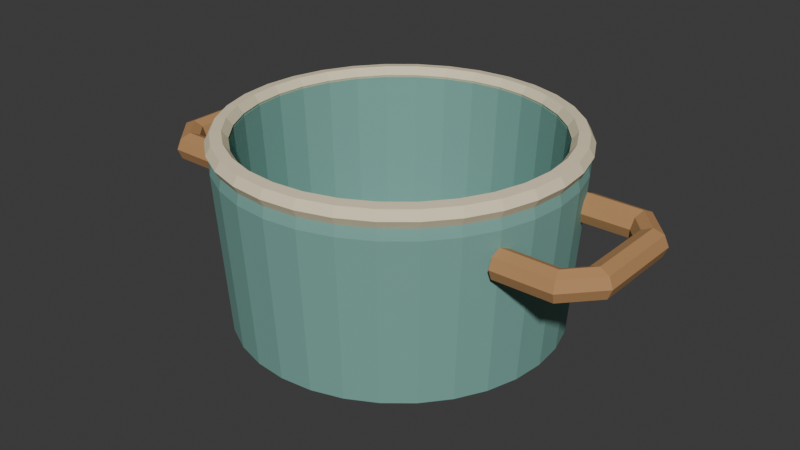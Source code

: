 # Source: source.blend  (saved by Blender 4.3.34; exported with 4.5.12 LTS)
import bpy
from mathutils import Matrix  # noqa: F401  (used for matrix-valued properties, if any)

bpy.ops.wm.read_factory_settings(use_empty=True)
scene = bpy.context.scene
scene.name = 'Scene'

# ---- collections
col_collection = bpy.data.collections.new('Collection'); scene.collection.children.link(col_collection)

# ---- materials (node trees are filled in below, after node groups)
mat_teal = bpy.data.materials.new('teal')
mat_teal.diffuse_color = (0.19, 0.4, 0.35, 1.0)
mat_sand = bpy.data.materials.new('sand')
mat_sand.diffuse_color = (0.86, 0.75, 0.52, 1.0)
mat_honey = bpy.data.materials.new('honey')
mat_honey.diffuse_color = (0.48, 0.255, 0.105, 1.0)

# ---- material node trees
mat_teal.use_nodes = True; mat_teal.node_tree.nodes.clear()
_N = mat_teal.node_tree.nodes; _L = mat_teal.node_tree.links
n0 = _N.new('ShaderNodeBsdfPrincipled'); n0.name = 'Principled BSDF'; n0.location = (10, 300)
n0.inputs[0].default_value = (0.19, 0.4, 0.35, 1.0)
n0.inputs[2].default_value = 0.83
n1 = _N.new('ShaderNodeOutputMaterial'); n1.name = 'Material Output'; n1.location = (300, 300)
_L.new(n0.outputs[0], n1.inputs[0])
n1.is_active_output = True
mat_sand.use_nodes = True; mat_sand.node_tree.nodes.clear()
_N = mat_sand.node_tree.nodes; _L = mat_sand.node_tree.links
n0 = _N.new('ShaderNodeBsdfPrincipled'); n0.name = 'Principled BSDF'; n0.location = (10, 300)
n0.inputs[0].default_value = (0.86, 0.75, 0.52, 1.0)
n0.inputs[2].default_value = 0.83
n1 = _N.new('ShaderNodeOutputMaterial'); n1.name = 'Material Output'; n1.location = (300, 300)
_L.new(n0.outputs[0], n1.inputs[0])
n1.is_active_output = True
mat_honey.use_nodes = True; mat_honey.node_tree.nodes.clear()
_N = mat_honey.node_tree.nodes; _L = mat_honey.node_tree.links
n0 = _N.new('ShaderNodeBsdfPrincipled'); n0.name = 'Principled BSDF'; n0.location = (10, 300)
n0.inputs[0].default_value = (0.48, 0.255, 0.105, 1.0)
n0.inputs[2].default_value = 0.83
n1 = _N.new('ShaderNodeOutputMaterial'); n1.name = 'Material Output'; n1.location = (300, 300)
_L.new(n0.outputs[0], n1.inputs[0])
n1.is_active_output = True

# ---- world
world_world = bpy.data.worlds.new('World'); scene.world = world_world
world_world.use_nodes = True; world_world.node_tree.nodes.clear()
_N = world_world.node_tree.nodes; _L = world_world.node_tree.links
n0 = _N.new('ShaderNodeOutputWorld'); n0.name = 'World Output'; n0.location = (300, 300)
n1 = _N.new('ShaderNodeBackground'); n1.name = 'Background'; n1.location = (10, 300)
n1.inputs[0].default_value = (0.05088, 0.05088, 0.05088, 1.0)
_L.new(n1.outputs[0], n0.inputs[0])
n0.is_active_output = True
world_world.color = (0.05088, 0.05088, 0.05088)
world_world.sun_shadow_jitter_overblur = 0.0

# ---- meshes
me_thick_enamel_vessel = bpy.data.meshes.new('Thick enamel vessel')
me_thick_enamel_vessel.from_pydata([(0.035, 0.0, 0.0), (0.03433, 0.006828, 0.0), (0.03234, 0.01339, 0.0), (0.0291, 0.01944, 0.0), (0.02475, 0.02475, 0.0), (0.01944, 0.0291, 0.0), (0.01339, 0.03234, 0.0), (0.006828, 0.03433, 0.0), (2.143e-18, 0.035, 0.0), (-0.006828, 0.03433, 0.0), (-0.01339, 0.03234, 0.0), (-0.01944, 0.0291, 0.0), (-0.02475, 0.02475, 0.0), (-0.0291, 0.01944, 0.0), (-0.03234, 0.01339, 0.0), (-0.03433, 0.006828, 0.0), (-0.035, 4.286e-18, 0.0), (-0.03433, -0.006828, 0.0), (-0.03234, -0.01339, 0.0), (-0.0291, -0.01944, 0.0), (-0.02475, -0.02475, 0.0), (-0.01944, -0.0291, 0.0), (-0.01339, -0.03234, 0.0), (-0.006828, -0.03433, 0.0), (-6.429e-18, -0.035, 0.0), (0.006828, -0.03433, 0.0), (0.01339, -0.03234, 0.0), (0.01944, -0.0291, 0.0), (0.02475, -0.02475, 0.0), (0.0291, -0.01944, 0.0), (0.03234, -0.01339, 0.0), (0.03433, -0.006828, 0.0), (0.115, 0.0, 0.0), (0.1128, 0.02244, 0.0), (0.1062, 0.04401, 0.0), (0.09562, 0.06389, 0.0), (0.08132, 0.08132, 0.0), (0.06389, 0.09562, 0.0), (0.04401, 0.1062, 0.0), (0.02244, 0.1128, 0.0), (7.042e-18, 0.115, 0.0), (-0.02244, 0.1128, 0.0), (-0.04401, 0.1062, 0.0), (-0.06389, 0.09562, 0.0), (-0.08132, 0.08132, 0.0), (-0.09562, 0.06389, 0.0), (-0.1062, 0.04401, 0.0), (-0.1128, 0.02244, 0.0), (-0.115, 1.408e-17, 0.0), (-0.1128, -0.02244, 0.0), (-0.1062, -0.04401, 0.0), (-0.09562, -0.06389, 0.0), (-0.08132, -0.08132, 0.0), (-0.06389, -0.09562, 0.0), (-0.04401, -0.1062, 0.0), (-0.02244, -0.1128, 0.0), (-2.113e-17, -0.115, 0.0), (0.02244, -0.1128, 0.0), (0.04401, -0.1062, 0.0), (0.06389, -0.09562, 0.0), (0.08132, -0.08132, 0.0), (0.09562, -0.06389, 0.0), (0.1062, -0.04401, 0.0), (0.1128, -0.02244, 0.0), (0.134, 0.0, 0.012), (0.1314, 0.02614, 0.012), (0.1238, 0.05128, 0.012), (0.1114, 0.07445, 0.012), (0.09475, 0.09475, 0.012), (0.07445, 0.1114, 0.012), (0.05128, 0.1238, 0.012), (0.02614, 0.1314, 0.012), (8.205e-18, 0.134, 0.012), (-0.02614, 0.1314, 0.012), (-0.05128, 0.1238, 0.012), (-0.07445, 0.1114, 0.012), (-0.09475, 0.09475, 0.012), (-0.1114, 0.07445, 0.012), (-0.1238, 0.05128, 0.012), (-0.1314, 0.02614, 0.012), (-0.134, 1.641e-17, 0.012), (-0.1314, -0.02614, 0.012), (-0.1238, -0.05128, 0.012), (-0.1114, -0.07445, 0.012), (-0.09475, -0.09475, 0.012), (-0.07445, -0.1114, 0.012), (-0.05128, -0.1238, 0.012), (-0.02614, -0.1314, 0.012), (-2.462e-17, -0.134, 0.012), (0.02614, -0.1314, 0.012), (0.05128, -0.1238, 0.012), (0.07445, -0.1114, 0.012), (0.09475, -0.09475, 0.012), (0.1114, -0.07445, 0.012), (0.1238, -0.05128, 0.012), (0.1314, -0.02614, 0.012), (0.143, 0.0, 0.145), (0.1403, 0.0279, 0.145), (0.1321, 0.05472, 0.145), (0.1189, 0.07945, 0.145), (0.1011, 0.1011, 0.145), (0.07945, 0.1189, 0.145), (0.05472, 0.1321, 0.145), (0.0279, 0.1403, 0.145), (8.756e-18, 0.143, 0.145), (-0.0279, 0.1403, 0.145), (-0.05472, 0.1321, 0.145), (-0.07945, 0.1189, 0.145), (-0.1011, 0.1011, 0.145), (-0.1189, 0.07945, 0.145), (-0.1321, 0.05472, 0.145), (-0.1403, 0.0279, 0.145), (-0.143, 1.751e-17, 0.145), (-0.1403, -0.0279, 0.145), (-0.1321, -0.05472, 0.145), (-0.1189, -0.07945, 0.145), (-0.1011, -0.1011, 0.145), (-0.07945, -0.1189, 0.145), (-0.05472, -0.1321, 0.145), (-0.0279, -0.1403, 0.145), (-2.627e-17, -0.143, 0.145), (0.0279, -0.1403, 0.145), (0.05472, -0.1321, 0.145), (0.07945, -0.1189, 0.145), (0.1011, -0.1011, 0.145), (0.1189, -0.07945, 0.145), (0.1321, -0.05472, 0.145), (0.1403, -0.0279, 0.145), (0.14, 0.0, 0.16), (0.1373, 0.02731, 0.16), (0.1293, 0.05358, 0.16), (0.1164, 0.07778, 0.16), (0.09899, 0.09899, 0.16), (0.07778, 0.1164, 0.16), (0.05358, 0.1293, 0.16), (0.02731, 0.1373, 0.16), (8.573e-18, 0.14, 0.16), (-0.02731, 0.1373, 0.16), (-0.05358, 0.1293, 0.16), (-0.07778, 0.1164, 0.16), (-0.09899, 0.09899, 0.16), (-0.1164, 0.07778, 0.16), (-0.1293, 0.05358, 0.16), (-0.1373, 0.02731, 0.16), (-0.14, 1.715e-17, 0.16), (-0.1373, -0.02731, 0.16), (-0.1293, -0.05358, 0.16), (-0.1164, -0.07778, 0.16), (-0.09899, -0.09899, 0.16), (-0.07778, -0.1164, 0.16), (-0.05358, -0.1293, 0.16), (-0.02731, -0.1373, 0.16), (-2.572e-17, -0.14, 0.16), (0.02731, -0.1373, 0.16), (0.05358, -0.1293, 0.16), (0.07778, -0.1164, 0.16), (0.09899, -0.09899, 0.16), (0.1164, -0.07778, 0.16), (0.1293, -0.05358, 0.16), (0.1373, -0.02731, 0.16), (0.127, 0.0, 0.16), (0.1246, 0.02478, 0.16), (0.1173, 0.0486, 0.16), (0.1056, 0.07056, 0.16), (0.0898, 0.0898, 0.16), (0.07056, 0.1056, 0.16), (0.0486, 0.1173, 0.16), (0.02478, 0.1246, 0.16), (7.777e-18, 0.127, 0.16), (-0.02478, 0.1246, 0.16), (-0.0486, 0.1173, 0.16), (-0.07056, 0.1056, 0.16), (-0.0898, 0.0898, 0.16), (-0.1056, 0.07056, 0.16), (-0.1173, 0.0486, 0.16), (-0.1246, 0.02478, 0.16), (-0.127, 1.555e-17, 0.16), (-0.1246, -0.02478, 0.16), (-0.1173, -0.0486, 0.16), (-0.1056, -0.07056, 0.16), (-0.0898, -0.0898, 0.16), (-0.07056, -0.1056, 0.16), (-0.0486, -0.1173, 0.16), (-0.02478, -0.1246, 0.16), (-2.333e-17, -0.127, 0.16), (0.02478, -0.1246, 0.16), (0.0486, -0.1173, 0.16), (0.07056, -0.1056, 0.16), (0.0898, -0.0898, 0.16), (0.1056, -0.07056, 0.16), (0.1173, -0.0486, 0.16), (0.1246, -0.02478, 0.16), (0.126, 0.0, 0.145), (0.1236, 0.02458, 0.145), (0.1164, 0.04822, 0.145), (0.1048, 0.07, 0.145), (0.0891, 0.0891, 0.145), (0.07, 0.1048, 0.145), (0.04822, 0.1164, 0.145), (0.02458, 0.1236, 0.145), (7.715e-18, 0.126, 0.145), (-0.02458, 0.1236, 0.145), (-0.04822, 0.1164, 0.145), (-0.07, 0.1048, 0.145), (-0.0891, 0.0891, 0.145), (-0.1048, 0.07, 0.145), (-0.1164, 0.04822, 0.145), (-0.1236, 0.02458, 0.145), (-0.126, 1.543e-17, 0.145), (-0.1236, -0.02458, 0.145), (-0.1164, -0.04822, 0.145), (-0.1048, -0.07, 0.145), (-0.0891, -0.0891, 0.145), (-0.07, -0.1048, 0.145), (-0.04822, -0.1164, 0.145), (-0.02458, -0.1236, 0.145), (-2.315e-17, -0.126, 0.145), (0.02458, -0.1236, 0.145), (0.04822, -0.1164, 0.145), (0.07, -0.1048, 0.145), (0.0891, -0.0891, 0.145), (0.1048, -0.07, 0.145), (0.1164, -0.04822, 0.145), (0.1236, -0.02458, 0.145), (0.119, 0.0, 0.025), (0.1167, 0.02322, 0.025), (0.1099, 0.04554, 0.025), (0.09894, 0.06611, 0.025), (0.08415, 0.08415, 0.025), (0.06611, 0.09894, 0.025), (0.04554, 0.1099, 0.025), (0.02322, 0.1167, 0.025), (7.287e-18, 0.119, 0.025), (-0.02322, 0.1167, 0.025), (-0.04554, 0.1099, 0.025), (-0.06611, 0.09894, 0.025), (-0.08415, 0.08415, 0.025), (-0.09894, 0.06611, 0.025), (-0.1099, 0.04554, 0.025), (-0.1167, 0.02322, 0.025), (-0.119, 1.457e-17, 0.025), (-0.1167, -0.02322, 0.025), (-0.1099, -0.04554, 0.025), (-0.09894, -0.06611, 0.025), (-0.08415, -0.08415, 0.025), (-0.06611, -0.09894, 0.025), (-0.04554, -0.1099, 0.025), (-0.02322, -0.1167, 0.025), (-2.186e-17, -0.119, 0.025), (0.02322, -0.1167, 0.025), (0.04554, -0.1099, 0.025), (0.06611, -0.09894, 0.025), (0.08415, -0.08415, 0.025), (0.09894, -0.06611, 0.025), (0.1099, -0.04554, 0.025), (0.1167, -0.02322, 0.025), (0.035, 0.0, 0.021), (0.03433, 0.006828, 0.021), (0.03234, 0.01339, 0.021), (0.0291, 0.01944, 0.021), (0.02475, 0.02475, 0.021), (0.01944, 0.0291, 0.021), (0.01339, 0.03234, 0.021), (0.006828, 0.03433, 0.021), (2.143e-18, 0.035, 0.021), (-0.006828, 0.03433, 0.021), (-0.01339, 0.03234, 0.021), (-0.01944, 0.0291, 0.021), (-0.02475, 0.02475, 0.021), (-0.0291, 0.01944, 0.021), (-0.03234, 0.01339, 0.021), (-0.03433, 0.006828, 0.021), (-0.035, 4.286e-18, 0.021), (-0.03433, -0.006828, 0.021), (-0.03234, -0.01339, 0.021), (-0.0291, -0.01944, 0.021), (-0.02475, -0.02475, 0.021), (-0.01944, -0.0291, 0.021), (-0.01339, -0.03234, 0.021), (-0.006828, -0.03433, 0.021), (-6.429e-18, -0.035, 0.021), (0.006828, -0.03433, 0.021), (0.01339, -0.03234, 0.021), (0.01944, -0.0291, 0.021), (0.02475, -0.02475, 0.021), (0.0291, -0.01944, 0.021), (0.03234, -0.01339, 0.021), (0.03433, -0.006828, 0.021)], [], [(0, 1, 33, 32), (1, 2, 34, 33), (2, 3, 35, 34), (3, 4, 36, 35), (4, 5, 37, 36), (5, 6, 38, 37), (6, 7, 39, 38), (7, 8, 40, 39), (8, 9, 41, 40), (9, 10, 42, 41), (10, 11, 43, 42), (11, 12, 44, 43), (12, 13, 45, 44), (13, 14, 46, 45), (14, 15, 47, 46), (15, 16, 48, 47), (16, 17, 49, 48), (17, 18, 50, 49), (18, 19, 51, 50), (19, 20, 52, 51), (20, 21, 53, 52), (21, 22, 54, 53), (22, 23, 55, 54), (23, 24, 56, 55), (24, 25, 57, 56), (25, 26, 58, 57), (26, 27, 59, 58), (27, 28, 60, 59), (28, 29, 61, 60), (29, 30, 62, 61), (30, 31, 63, 62), (31, 0, 32, 63), (32, 33, 65, 64), (33, 34, 66, 65), (34, 35, 67, 66), (35, 36, 68, 67), (36, 37, 69, 68), (37, 38, 70, 69), (38, 39, 71, 70), (39, 40, 72, 71), (40, 41, 73, 72), (41, 42, 74, 73), (42, 43, 75, 74), (43, 44, 76, 75), (44, 45, 77, 76), (45, 46, 78, 77), (46, 47, 79, 78), (47, 48, 80, 79), (48, 49, 81, 80), (49, 50, 82, 81), (50, 51, 83, 82), (51, 52, 84, 83), (52, 53, 85, 84), (53, 54, 86, 85), (54, 55, 87, 86), (55, 56, 88, 87), (56, 57, 89, 88), (57, 58, 90, 89), (58, 59, 91, 90), (59, 60, 92, 91), (60, 61, 93, 92), (61, 62, 94, 93), (62, 63, 95, 94), (63, 32, 64, 95), (64, 65, 97, 96), (65, 66, 98, 97), (66, 67, 99, 98), (67, 68, 100, 99), (68, 69, 101, 100), (69, 70, 102, 101), (70, 71, 103, 102), (71, 72, 104, 103), (72, 73, 105, 104), (73, 74, 106, 105), (74, 75, 107, 106), (75, 76, 108, 107), (76, 77, 109, 108), (77, 78, 110, 109), (78, 79, 111, 110), (79, 80, 112, 111), (80, 81, 113, 112), (81, 82, 114, 113), (82, 83, 115, 114), (83, 84, 116, 115), (84, 85, 117, 116), (85, 86, 118, 117), (86, 87, 119, 118), (87, 88, 120, 119), (88, 89, 121, 120), (89, 90, 122, 121), (90, 91, 123, 122), (91, 92, 124, 123), (92, 93, 125, 124), (93, 94, 126, 125), (94, 95, 127, 126), (95, 64, 96, 127), (96, 97, 129, 128), (97, 98, 130, 129), (98, 99, 131, 130), (99, 100, 132, 131), (100, 101, 133, 132), (101, 102, 134, 133), (102, 103, 135, 134), (103, 104, 136, 135), (104, 105, 137, 136), (105, 106, 138, 137), (106, 107, 139, 138), (107, 108, 140, 139), (108, 109, 141, 140), (109, 110, 142, 141), (110, 111, 143, 142), (111, 112, 144, 143), (112, 113, 145, 144), (113, 114, 146, 145), (114, 115, 147, 146), (115, 116, 148, 147), (116, 117, 149, 148), (117, 118, 150, 149), (118, 119, 151, 150), (119, 120, 152, 151), (120, 121, 153, 152), (121, 122, 154, 153), (122, 123, 155, 154), (123, 124, 156, 155), (124, 125, 157, 156), (125, 126, 158, 157), (126, 127, 159, 158), (127, 96, 128, 159), (128, 129, 161, 160), (129, 130, 162, 161), (130, 131, 163, 162), (131, 132, 164, 163), (132, 133, 165, 164), (133, 134, 166, 165), (134, 135, 167, 166), (135, 136, 168, 167), (136, 137, 169, 168), (137, 138, 170, 169), (138, 139, 171, 170), (139, 140, 172, 171), (140, 141, 173, 172), (141, 142, 174, 173), (142, 143, 175, 174), (143, 144, 176, 175), (144, 145, 177, 176), (145, 146, 178, 177), (146, 147, 179, 178), (147, 148, 180, 179), (148, 149, 181, 180), (149, 150, 182, 181), (150, 151, 183, 182), (151, 152, 184, 183), (152, 153, 185, 184), (153, 154, 186, 185), (154, 155, 187, 186), (155, 156, 188, 187), (156, 157, 189, 188), (157, 158, 190, 189), (158, 159, 191, 190), (159, 128, 160, 191), (160, 161, 193, 192), (161, 162, 194, 193), (162, 163, 195, 194), (163, 164, 196, 195), (164, 165, 197, 196), (165, 166, 198, 197), (166, 167, 199, 198), (167, 168, 200, 199), (168, 169, 201, 200), (169, 170, 202, 201), (170, 171, 203, 202), (171, 172, 204, 203), (172, 173, 205, 204), (173, 174, 206, 205), (174, 175, 207, 206), (175, 176, 208, 207), (176, 177, 209, 208), (177, 178, 210, 209), (178, 179, 211, 210), (179, 180, 212, 211), (180, 181, 213, 212), (181, 182, 214, 213), (182, 183, 215, 214), (183, 184, 216, 215), (184, 185, 217, 216), (185, 186, 218, 217), (186, 187, 219, 218), (187, 188, 220, 219), (188, 189, 221, 220), (189, 190, 222, 221), (190, 191, 223, 222), (191, 160, 192, 223), (192, 193, 225, 224), (193, 194, 226, 225), (194, 195, 227, 226), (195, 196, 228, 227), (196, 197, 229, 228), (197, 198, 230, 229), (198, 199, 231, 230), (199, 200, 232, 231), (200, 201, 233, 232), (201, 202, 234, 233), (202, 203, 235, 234), (203, 204, 236, 235), (204, 205, 237, 236), (205, 206, 238, 237), (206, 207, 239, 238), (207, 208, 240, 239), (208, 209, 241, 240), (209, 210, 242, 241), (210, 211, 243, 242), (211, 212, 244, 243), (212, 213, 245, 244), (213, 214, 246, 245), (214, 215, 247, 246), (215, 216, 248, 247), (216, 217, 249, 248), (217, 218, 250, 249), (218, 219, 251, 250), (219, 220, 252, 251), (220, 221, 253, 252), (221, 222, 254, 253), (222, 223, 255, 254), (223, 192, 224, 255), (224, 225, 257, 256), (225, 226, 258, 257), (226, 227, 259, 258), (227, 228, 260, 259), (228, 229, 261, 260), (229, 230, 262, 261), (230, 231, 263, 262), (231, 232, 264, 263), (232, 233, 265, 264), (233, 234, 266, 265), (234, 235, 267, 266), (235, 236, 268, 267), (236, 237, 269, 268), (237, 238, 270, 269), (238, 239, 271, 270), (239, 240, 272, 271), (240, 241, 273, 272), (241, 242, 274, 273), (242, 243, 275, 274), (243, 244, 276, 275), (244, 245, 277, 276), (245, 246, 278, 277), (246, 247, 279, 278), (247, 248, 280, 279), (248, 249, 281, 280), (249, 250, 282, 281), (250, 251, 283, 282), (251, 252, 284, 283), (252, 253, 285, 284), (253, 254, 286, 285), (254, 255, 287, 286), (255, 224, 256, 287), (31, 30, 29, 28, 27, 26, 25, 24, 23, 22, 21, 20, 19, 18, 17, 16, 15, 14, 13, 12, 11, 10, 9, 8, 7, 6, 5, 4, 3, 2, 1, 0), (256, 257, 258, 259, 260, 261, 262, 263, 264, 265, 266, 267, 268, 269, 270, 271, 272, 273, 274, 275, 276, 277, 278, 279, 280, 281, 282, 283, 284, 285, 286, 287)])
me_thick_enamel_vessel.materials.append(mat_teal)
me_thick_enamel_vessel.update()
me_rolled_ivory_lip = bpy.data.meshes.new('Rolled ivory lip')
me_rolled_ivory_lip.from_pydata([(0.132, 0.0, 0.151), (0.1295, 0.02575, 0.151), (0.122, 0.05051, 0.151), (0.1098, 0.07334, 0.151), (0.09334, 0.09334, 0.151), (0.07334, 0.1098, 0.151), (0.05051, 0.122, 0.151), (0.02575, 0.1295, 0.151), (8.083e-18, 0.132, 0.151), (-0.02575, 0.1295, 0.151), (-0.05051, 0.122, 0.151), (-0.07334, 0.1098, 0.151), (-0.09334, 0.09334, 0.151), (-0.1098, 0.07334, 0.151), (-0.122, 0.05051, 0.151), (-0.1295, 0.02575, 0.151), (-0.132, 1.617e-17, 0.151), (-0.1295, -0.02575, 0.151), (-0.122, -0.05051, 0.151), (-0.1098, -0.07334, 0.151), (-0.09334, -0.09334, 0.151), (-0.07334, -0.1098, 0.151), (-0.05051, -0.122, 0.151), (-0.02575, -0.1295, 0.151), (-2.425e-17, -0.132, 0.151), (0.02575, -0.1295, 0.151), (0.05051, -0.122, 0.151), (0.07334, -0.1098, 0.151), (0.09334, -0.09334, 0.151), (0.1098, -0.07334, 0.151), (0.122, -0.05051, 0.151), (0.1295, -0.02575, 0.151), (0.141, 0.0, 0.153), (0.1383, 0.02751, 0.153), (0.1303, 0.05396, 0.153), (0.1172, 0.07834, 0.153), (0.0997, 0.0997, 0.153), (0.07834, 0.1172, 0.153), (0.05396, 0.1303, 0.153), (0.02751, 0.1383, 0.153), (8.634e-18, 0.141, 0.153), (-0.02751, 0.1383, 0.153), (-0.05396, 0.1303, 0.153), (-0.07834, 0.1172, 0.153), (-0.0997, 0.0997, 0.153), (-0.1172, 0.07834, 0.153), (-0.1303, 0.05396, 0.153), (-0.1383, 0.02751, 0.153), (-0.141, 1.727e-17, 0.153), (-0.1383, -0.02751, 0.153), (-0.1303, -0.05396, 0.153), (-0.1172, -0.07834, 0.153), (-0.0997, -0.0997, 0.153), (-0.07834, -0.1172, 0.153), (-0.05396, -0.1303, 0.153), (-0.02751, -0.1383, 0.153), (-2.59e-17, -0.141, 0.153), (0.02751, -0.1383, 0.153), (0.05396, -0.1303, 0.153), (0.07834, -0.1172, 0.153), (0.0997, -0.0997, 0.153), (0.1172, -0.07834, 0.153), (0.1303, -0.05396, 0.153), (0.1383, -0.02751, 0.153), (0.145, 0.0, 0.16), (0.1422, 0.02829, 0.16), (0.134, 0.05549, 0.16), (0.1206, 0.08056, 0.16), (0.1025, 0.1025, 0.16), (0.08056, 0.1206, 0.16), (0.05549, 0.134, 0.16), (0.02829, 0.1422, 0.16), (8.879e-18, 0.145, 0.16), (-0.02829, 0.1422, 0.16), (-0.05549, 0.134, 0.16), (-0.08056, 0.1206, 0.16), (-0.1025, 0.1025, 0.16), (-0.1206, 0.08056, 0.16), (-0.134, 0.05549, 0.16), (-0.1422, 0.02829, 0.16), (-0.145, 1.776e-17, 0.16), (-0.1422, -0.02829, 0.16), (-0.134, -0.05549, 0.16), (-0.1206, -0.08056, 0.16), (-0.1025, -0.1025, 0.16), (-0.08056, -0.1206, 0.16), (-0.05549, -0.134, 0.16), (-0.02829, -0.1422, 0.16), (-2.664e-17, -0.145, 0.16), (0.02829, -0.1422, 0.16), (0.05549, -0.134, 0.16), (0.08056, -0.1206, 0.16), (0.1025, -0.1025, 0.16), (0.1206, -0.08056, 0.16), (0.134, -0.05549, 0.16), (0.1422, -0.02829, 0.16), (0.141, 0.0, 0.167), (0.1383, 0.02751, 0.167), (0.1303, 0.05396, 0.167), (0.1172, 0.07834, 0.167), (0.0997, 0.0997, 0.167), (0.07834, 0.1172, 0.167), (0.05396, 0.1303, 0.167), (0.02751, 0.1383, 0.167), (8.634e-18, 0.141, 0.167), (-0.02751, 0.1383, 0.167), (-0.05396, 0.1303, 0.167), (-0.07834, 0.1172, 0.167), (-0.0997, 0.0997, 0.167), (-0.1172, 0.07834, 0.167), (-0.1303, 0.05396, 0.167), (-0.1383, 0.02751, 0.167), (-0.141, 1.727e-17, 0.167), (-0.1383, -0.02751, 0.167), (-0.1303, -0.05396, 0.167), (-0.1172, -0.07834, 0.167), (-0.0997, -0.0997, 0.167), (-0.07834, -0.1172, 0.167), (-0.05396, -0.1303, 0.167), (-0.02751, -0.1383, 0.167), (-2.59e-17, -0.141, 0.167), (0.02751, -0.1383, 0.167), (0.05396, -0.1303, 0.167), (0.07834, -0.1172, 0.167), (0.0997, -0.0997, 0.167), (0.1172, -0.07834, 0.167), (0.1303, -0.05396, 0.167), (0.1383, -0.02751, 0.167), (0.132, 0.0, 0.168), (0.1295, 0.02575, 0.168), (0.122, 0.05051, 0.168), (0.1098, 0.07334, 0.168), (0.09334, 0.09334, 0.168), (0.07334, 0.1098, 0.168), (0.05051, 0.122, 0.168), (0.02575, 0.1295, 0.168), (8.083e-18, 0.132, 0.168), (-0.02575, 0.1295, 0.168), (-0.05051, 0.122, 0.168), (-0.07334, 0.1098, 0.168), (-0.09334, 0.09334, 0.168), (-0.1098, 0.07334, 0.168), (-0.122, 0.05051, 0.168), (-0.1295, 0.02575, 0.168), (-0.132, 1.617e-17, 0.168), (-0.1295, -0.02575, 0.168), (-0.122, -0.05051, 0.168), (-0.1098, -0.07334, 0.168), (-0.09334, -0.09334, 0.168), (-0.07334, -0.1098, 0.168), (-0.05051, -0.122, 0.168), (-0.02575, -0.1295, 0.168), (-2.425e-17, -0.132, 0.168), (0.02575, -0.1295, 0.168), (0.05051, -0.122, 0.168), (0.07334, -0.1098, 0.168), (0.09334, -0.09334, 0.168), (0.1098, -0.07334, 0.168), (0.122, -0.05051, 0.168), (0.1295, -0.02575, 0.168), (0.127, 0.0, 0.162), (0.1246, 0.02478, 0.162), (0.1173, 0.0486, 0.162), (0.1056, 0.07056, 0.162), (0.0898, 0.0898, 0.162), (0.07056, 0.1056, 0.162), (0.0486, 0.1173, 0.162), (0.02478, 0.1246, 0.162), (7.777e-18, 0.127, 0.162), (-0.02478, 0.1246, 0.162), (-0.0486, 0.1173, 0.162), (-0.07056, 0.1056, 0.162), (-0.0898, 0.0898, 0.162), (-0.1056, 0.07056, 0.162), (-0.1173, 0.0486, 0.162), (-0.1246, 0.02478, 0.162), (-0.127, 1.555e-17, 0.162), (-0.1246, -0.02478, 0.162), (-0.1173, -0.0486, 0.162), (-0.1056, -0.07056, 0.162), (-0.0898, -0.0898, 0.162), (-0.07056, -0.1056, 0.162), (-0.0486, -0.1173, 0.162), (-0.02478, -0.1246, 0.162), (-2.333e-17, -0.127, 0.162), (0.02478, -0.1246, 0.162), (0.0486, -0.1173, 0.162), (0.07056, -0.1056, 0.162), (0.0898, -0.0898, 0.162), (0.1056, -0.07056, 0.162), (0.1173, -0.0486, 0.162), (0.1246, -0.02478, 0.162)], [], [(0, 1, 33, 32), (1, 2, 34, 33), (2, 3, 35, 34), (3, 4, 36, 35), (4, 5, 37, 36), (5, 6, 38, 37), (6, 7, 39, 38), (7, 8, 40, 39), (8, 9, 41, 40), (9, 10, 42, 41), (10, 11, 43, 42), (11, 12, 44, 43), (12, 13, 45, 44), (13, 14, 46, 45), (14, 15, 47, 46), (15, 16, 48, 47), (16, 17, 49, 48), (17, 18, 50, 49), (18, 19, 51, 50), (19, 20, 52, 51), (20, 21, 53, 52), (21, 22, 54, 53), (22, 23, 55, 54), (23, 24, 56, 55), (24, 25, 57, 56), (25, 26, 58, 57), (26, 27, 59, 58), (27, 28, 60, 59), (28, 29, 61, 60), (29, 30, 62, 61), (30, 31, 63, 62), (31, 0, 32, 63), (32, 33, 65, 64), (33, 34, 66, 65), (34, 35, 67, 66), (35, 36, 68, 67), (36, 37, 69, 68), (37, 38, 70, 69), (38, 39, 71, 70), (39, 40, 72, 71), (40, 41, 73, 72), (41, 42, 74, 73), (42, 43, 75, 74), (43, 44, 76, 75), (44, 45, 77, 76), (45, 46, 78, 77), (46, 47, 79, 78), (47, 48, 80, 79), (48, 49, 81, 80), (49, 50, 82, 81), (50, 51, 83, 82), (51, 52, 84, 83), (52, 53, 85, 84), (53, 54, 86, 85), (54, 55, 87, 86), (55, 56, 88, 87), (56, 57, 89, 88), (57, 58, 90, 89), (58, 59, 91, 90), (59, 60, 92, 91), (60, 61, 93, 92), (61, 62, 94, 93), (62, 63, 95, 94), (63, 32, 64, 95), (64, 65, 97, 96), (65, 66, 98, 97), (66, 67, 99, 98), (67, 68, 100, 99), (68, 69, 101, 100), (69, 70, 102, 101), (70, 71, 103, 102), (71, 72, 104, 103), (72, 73, 105, 104), (73, 74, 106, 105), (74, 75, 107, 106), (75, 76, 108, 107), (76, 77, 109, 108), (77, 78, 110, 109), (78, 79, 111, 110), (79, 80, 112, 111), (80, 81, 113, 112), (81, 82, 114, 113), (82, 83, 115, 114), (83, 84, 116, 115), (84, 85, 117, 116), (85, 86, 118, 117), (86, 87, 119, 118), (87, 88, 120, 119), (88, 89, 121, 120), (89, 90, 122, 121), (90, 91, 123, 122), (91, 92, 124, 123), (92, 93, 125, 124), (93, 94, 126, 125), (94, 95, 127, 126), (95, 64, 96, 127), (96, 97, 129, 128), (97, 98, 130, 129), (98, 99, 131, 130), (99, 100, 132, 131), (100, 101, 133, 132), (101, 102, 134, 133), (102, 103, 135, 134), (103, 104, 136, 135), (104, 105, 137, 136), (105, 106, 138, 137), (106, 107, 139, 138), (107, 108, 140, 139), (108, 109, 141, 140), (109, 110, 142, 141), (110, 111, 143, 142), (111, 112, 144, 143), (112, 113, 145, 144), (113, 114, 146, 145), (114, 115, 147, 146), (115, 116, 148, 147), (116, 117, 149, 148), (117, 118, 150, 149), (118, 119, 151, 150), (119, 120, 152, 151), (120, 121, 153, 152), (121, 122, 154, 153), (122, 123, 155, 154), (123, 124, 156, 155), (124, 125, 157, 156), (125, 126, 158, 157), (126, 127, 159, 158), (127, 96, 128, 159), (128, 129, 161, 160), (129, 130, 162, 161), (130, 131, 163, 162), (131, 132, 164, 163), (132, 133, 165, 164), (133, 134, 166, 165), (134, 135, 167, 166), (135, 136, 168, 167), (136, 137, 169, 168), (137, 138, 170, 169), (138, 139, 171, 170), (139, 140, 172, 171), (140, 141, 173, 172), (141, 142, 174, 173), (142, 143, 175, 174), (143, 144, 176, 175), (144, 145, 177, 176), (145, 146, 178, 177), (146, 147, 179, 178), (147, 148, 180, 179), (148, 149, 181, 180), (149, 150, 182, 181), (150, 151, 183, 182), (151, 152, 184, 183), (152, 153, 185, 184), (153, 154, 186, 185), (154, 155, 187, 186), (155, 156, 188, 187), (156, 157, 189, 188), (157, 158, 190, 189), (158, 159, 191, 190), (159, 128, 160, 191), (160, 161, 1, 0), (161, 162, 2, 1), (162, 163, 3, 2), (163, 164, 4, 3), (164, 165, 5, 4), (165, 166, 6, 5), (166, 167, 7, 6), (167, 168, 8, 7), (168, 169, 9, 8), (169, 170, 10, 9), (170, 171, 11, 10), (171, 172, 12, 11), (172, 173, 13, 12), (173, 174, 14, 13), (174, 175, 15, 14), (175, 176, 16, 15), (176, 177, 17, 16), (177, 178, 18, 17), (178, 179, 19, 18), (179, 180, 20, 19), (180, 181, 21, 20), (181, 182, 22, 21), (182, 183, 23, 22), (183, 184, 24, 23), (184, 185, 25, 24), (185, 186, 26, 25), (186, 187, 27, 26), (187, 188, 28, 27), (188, 189, 29, 28), (189, 190, 30, 29), (190, 191, 31, 30), (191, 160, 0, 31)])
me_rolled_ivory_lip.materials.append(mat_sand)
me_rolled_ivory_lip.update()
me_maple_loop_handle = bpy.data.meshes.new('Maple loop handle')
me_maple_loop_handle.from_pydata([(-0.131, -0.043, 0.12), (-0.131, -0.04651, 0.1115), (-0.131, -0.055, 0.108), (-0.131, -0.06349, 0.1115), (-0.131, -0.067, 0.12), (-0.131, -0.06349, 0.1285), (-0.131, -0.055, 0.132), (-0.131, -0.04651, 0.1285), (-0.1734, -0.04355, 0.12), (-0.1745, -0.0469, 0.1115), (-0.177, -0.055, 0.108), (-0.1795, -0.0631, 0.1115), (-0.1806, -0.06645, 0.12), (-0.1795, -0.0631, 0.1285), (-0.177, -0.055, 0.132), (-0.1745, -0.0469, 0.1285), (-0.1832, -0.03265, 0.12), (-0.1867, -0.03334, 0.1115), (-0.195, -0.035, 0.108), (-0.2033, -0.03666, 0.1115), (-0.2068, -0.03735, 0.12), (-0.2033, -0.03666, 0.1285), (-0.195, -0.035, 0.132), (-0.1867, -0.03334, 0.1285), (-0.1832, 0.03265, 0.12), (-0.1867, 0.03334, 0.1115), (-0.195, 0.035, 0.108), (-0.2033, 0.03666, 0.1115), (-0.2068, 0.03735, 0.12), (-0.2033, 0.03666, 0.1285), (-0.195, 0.035, 0.132), (-0.1867, 0.03334, 0.1285), (-0.1734, 0.04355, 0.12), (-0.1745, 0.0469, 0.1115), (-0.177, 0.055, 0.108), (-0.1795, 0.0631, 0.1115), (-0.1806, 0.06645, 0.12), (-0.1795, 0.0631, 0.1285), (-0.177, 0.055, 0.132), (-0.1745, 0.0469, 0.1285), (-0.131, 0.043, 0.12), (-0.131, 0.04651, 0.1115), (-0.131, 0.055, 0.108), (-0.131, 0.06349, 0.1115), (-0.131, 0.067, 0.12), (-0.131, 0.06349, 0.1285), (-0.131, 0.055, 0.132), (-0.131, 0.04651, 0.1285)], [], [(0, 1, 9, 8), (1, 2, 10, 9), (2, 3, 11, 10), (3, 4, 12, 11), (4, 5, 13, 12), (5, 6, 14, 13), (6, 7, 15, 14), (7, 0, 8, 15), (8, 9, 17, 16), (9, 10, 18, 17), (10, 11, 19, 18), (11, 12, 20, 19), (12, 13, 21, 20), (13, 14, 22, 21), (14, 15, 23, 22), (15, 8, 16, 23), (16, 17, 25, 24), (17, 18, 26, 25), (18, 19, 27, 26), (19, 20, 28, 27), (20, 21, 29, 28), (21, 22, 30, 29), (22, 23, 31, 30), (23, 16, 24, 31), (24, 25, 33, 32), (25, 26, 34, 33), (26, 27, 35, 34), (27, 28, 36, 35), (28, 29, 37, 36), (29, 30, 38, 37), (30, 31, 39, 38), (31, 24, 32, 39), (32, 33, 41, 40), (33, 34, 42, 41), (34, 35, 43, 42), (35, 36, 44, 43), (36, 37, 45, 44), (37, 38, 46, 45), (38, 39, 47, 46), (39, 32, 40, 47), (7, 6, 5, 4, 3, 2, 1, 0), (40, 41, 42, 43, 44, 45, 46, 47)])
me_maple_loop_handle.materials.append(mat_honey)
me_maple_loop_handle.update()
me_maple_loop_handle_001 = bpy.data.meshes.new('Maple loop handle.001')
me_maple_loop_handle_001.from_pydata([(0.131, -0.067, 0.12), (0.131, -0.06349, 0.1115), (0.131, -0.055, 0.108), (0.131, -0.04651, 0.1115), (0.131, -0.043, 0.12), (0.131, -0.04651, 0.1285), (0.131, -0.055, 0.132), (0.131, -0.06349, 0.1285), (0.1806, -0.06645, 0.12), (0.1795, -0.0631, 0.1115), (0.177, -0.055, 0.108), (0.1745, -0.0469, 0.1115), (0.1734, -0.04355, 0.12), (0.1745, -0.0469, 0.1285), (0.177, -0.055, 0.132), (0.1795, -0.0631, 0.1285), (0.2068, -0.03735, 0.12), (0.2033, -0.03666, 0.1115), (0.195, -0.035, 0.108), (0.1867, -0.03334, 0.1115), (0.1832, -0.03265, 0.12), (0.1867, -0.03334, 0.1285), (0.195, -0.035, 0.132), (0.2033, -0.03666, 0.1285), (0.2068, 0.03735, 0.12), (0.2033, 0.03666, 0.1115), (0.195, 0.035, 0.108), (0.1867, 0.03334, 0.1115), (0.1832, 0.03265, 0.12), (0.1867, 0.03334, 0.1285), (0.195, 0.035, 0.132), (0.2033, 0.03666, 0.1285), (0.1806, 0.06645, 0.12), (0.1795, 0.0631, 0.1115), (0.177, 0.055, 0.108), (0.1745, 0.0469, 0.1115), (0.1734, 0.04355, 0.12), (0.1745, 0.0469, 0.1285), (0.177, 0.055, 0.132), (0.1795, 0.0631, 0.1285), (0.131, 0.067, 0.12), (0.131, 0.06349, 0.1115), (0.131, 0.055, 0.108), (0.131, 0.04651, 0.1115), (0.131, 0.043, 0.12), (0.131, 0.04651, 0.1285), (0.131, 0.055, 0.132), (0.131, 0.06349, 0.1285)], [], [(0, 1, 9, 8), (1, 2, 10, 9), (2, 3, 11, 10), (3, 4, 12, 11), (4, 5, 13, 12), (5, 6, 14, 13), (6, 7, 15, 14), (7, 0, 8, 15), (8, 9, 17, 16), (9, 10, 18, 17), (10, 11, 19, 18), (11, 12, 20, 19), (12, 13, 21, 20), (13, 14, 22, 21), (14, 15, 23, 22), (15, 8, 16, 23), (16, 17, 25, 24), (17, 18, 26, 25), (18, 19, 27, 26), (19, 20, 28, 27), (20, 21, 29, 28), (21, 22, 30, 29), (22, 23, 31, 30), (23, 16, 24, 31), (24, 25, 33, 32), (25, 26, 34, 33), (26, 27, 35, 34), (27, 28, 36, 35), (28, 29, 37, 36), (29, 30, 38, 37), (30, 31, 39, 38), (31, 24, 32, 39), (32, 33, 41, 40), (33, 34, 42, 41), (34, 35, 43, 42), (35, 36, 44, 43), (36, 37, 45, 44), (37, 38, 46, 45), (38, 39, 47, 46), (39, 32, 40, 47), (7, 6, 5, 4, 3, 2, 1, 0), (40, 41, 42, 43, 44, 45, 46, 47)])
me_maple_loop_handle_001.materials.append(mat_honey)
me_maple_loop_handle_001.update()

# ---- objects
ob_thick_enamel_vessel = bpy.data.objects.new('Thick enamel vessel', me_thick_enamel_vessel)
ob_rolled_ivory_lip = bpy.data.objects.new('Rolled ivory lip', me_rolled_ivory_lip)
ob_maple_loop_handle = bpy.data.objects.new('Maple loop handle', me_maple_loop_handle)
ob_maple_loop_handle_001 = bpy.data.objects.new('Maple loop handle.001', me_maple_loop_handle_001)

# ---- transforms, parenting, visibility, modifiers, constraints
ob_thick_enamel_vessel.location = (0.0, 0.0, 0.0)
ob_rolled_ivory_lip.location = (0.0, 0.0, 0.0)
ob_maple_loop_handle.location = (0.0, 0.0, 0.0)
ob_maple_loop_handle_001.location = (0.0, 0.0, 0.0)

# ---- collection membership
scene.collection.objects.link(ob_thick_enamel_vessel)
scene.collection.objects.link(ob_rolled_ivory_lip)
scene.collection.objects.link(ob_maple_loop_handle)
scene.collection.objects.link(ob_maple_loop_handle_001)

# ---- scene / render settings (as saved in the file)
scene.frame_start = 1; scene.frame_end = 250; scene.frame_set(1)
scene.render.engine = 'BLENDER_EEVEE_NEXT'
bpy.context.view_layer.update()

# ---- added for rendering (the .blend has no active camera and no usable light): camera, sun
cam_auto = bpy.data.cameras.new('AutoCamera')
cam_auto.lens = 50.0
cam_auto.sensor_width = 36.0
cam_auto.clip_end = 1000.0
ob_auto_camera = bpy.data.objects.new('AutoCamera', cam_auto)
scene.collection.objects.link(ob_auto_camera)
ob_auto_camera.location = (0.492489, -0.590987, 0.477991)
ob_auto_camera.rotation_euler = (1.09748, -7.21219e-08, 0.694738)
scene.camera = ob_auto_camera
light_auto_sun = bpy.data.lights.new('AutoSun', 'SUN')
light_auto_sun.energy = 3.0
light_auto_sun.angle = 0.0523599
ob_auto_sun = bpy.data.objects.new('AutoSun', light_auto_sun)
scene.collection.objects.link(ob_auto_sun)
ob_auto_sun.rotation_euler = (0.872665, 0.174533, 0.523599)
bpy.context.view_layer.update()
